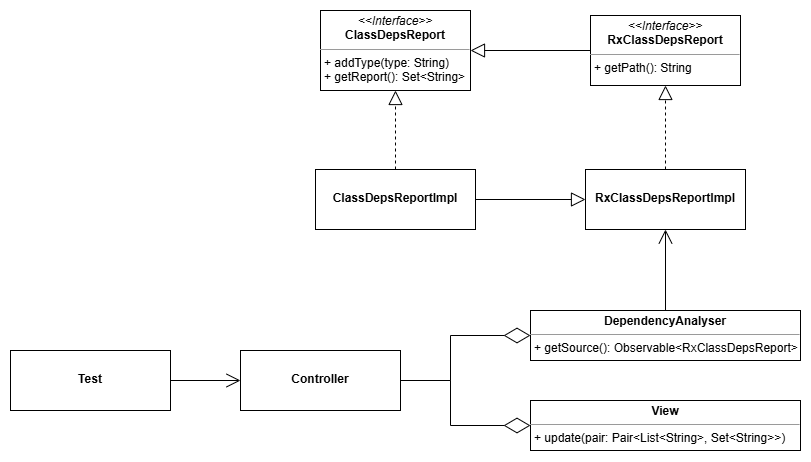

The diagram above was exported from draw.io. Its source (the exported page's mxGraphModel, read from the mxfile embedded in the PNG):
<mxGraphModel dx="1034" dy="3927" grid="1" gridSize="10" guides="1" tooltips="1" connect="1" arrows="1" fold="1" page="1" pageScale="1" pageWidth="827" pageHeight="1169" math="0" shadow="0">
  <root>
    <mxCell id="WIyWlLk6GJQsqaUBKTNV-0" />
    <mxCell id="WIyWlLk6GJQsqaUBKTNV-1" parent="WIyWlLk6GJQsqaUBKTNV-0" />
    <mxCell id="abGJAD1XLBtD331P0YCd-26" value="&lt;p style=&quot;margin: 0px ; margin-top: 4px ; text-align: center&quot;&gt;&lt;i&gt;&amp;lt;&amp;lt;Interface&amp;gt;&amp;gt;&lt;/i&gt;&lt;br&gt;&lt;b&gt;ClassDepsReport&lt;/b&gt;&lt;/p&gt;&lt;hr size=&quot;1&quot;&gt;&lt;p style=&quot;margin: 0px ; margin-left: 4px&quot;&gt;+ addType(type: String)&lt;br&gt;&lt;/p&gt;&lt;p style=&quot;margin: 0px ; margin-left: 4px&quot;&gt;+ getReport(): Set&amp;lt;String&amp;gt;&lt;/p&gt;" style="verticalAlign=top;align=left;overflow=fill;fontSize=12;fontFamily=Helvetica;html=1;" parent="WIyWlLk6GJQsqaUBKTNV-1" vertex="1">
      <mxGeometry x="350" y="-3480" width="150" height="80" as="geometry" />
    </mxCell>
    <mxCell id="abGJAD1XLBtD331P0YCd-29" value="" style="endArrow=block;dashed=1;endFill=0;endSize=12;html=1;rounded=0;exitX=0.5;exitY=0;exitDx=0;exitDy=0;entryX=0.5;entryY=1;entryDx=0;entryDy=0;" parent="WIyWlLk6GJQsqaUBKTNV-1" source="is2iIvQ-1i9xi_y9miu3-14" target="abGJAD1XLBtD331P0YCd-26" edge="1">
      <mxGeometry width="160" relative="1" as="geometry">
        <mxPoint x="425" y="-3330" as="sourcePoint" />
        <mxPoint x="440" y="-3360" as="targetPoint" />
        <Array as="points" />
      </mxGeometry>
    </mxCell>
    <mxCell id="abGJAD1XLBtD331P0YCd-30" style="edgeStyle=orthogonalEdgeStyle;rounded=0;orthogonalLoop=1;jettySize=auto;html=1;exitX=0.5;exitY=1;exitDx=0;exitDy=0;" parent="WIyWlLk6GJQsqaUBKTNV-1" edge="1">
      <mxGeometry relative="1" as="geometry">
        <mxPoint x="320" y="-3240" as="sourcePoint" />
        <mxPoint x="320" y="-3240" as="targetPoint" />
      </mxGeometry>
    </mxCell>
    <mxCell id="abGJAD1XLBtD331P0YCd-33" value="" style="endArrow=diamondThin;endFill=0;endSize=24;html=1;rounded=0;entryX=0;entryY=0.5;entryDx=0;entryDy=0;exitX=1;exitY=0.5;exitDx=0;exitDy=0;" parent="WIyWlLk6GJQsqaUBKTNV-1" source="is2iIvQ-1i9xi_y9miu3-12" target="is2iIvQ-1i9xi_y9miu3-13" edge="1">
      <mxGeometry width="160" relative="1" as="geometry">
        <mxPoint x="80" y="-3470" as="sourcePoint" />
        <mxPoint x="30" y="-3400" as="targetPoint" />
        <Array as="points">
          <mxPoint x="480" y="-3110" />
          <mxPoint x="480" y="-3155" />
        </Array>
      </mxGeometry>
    </mxCell>
    <mxCell id="abGJAD1XLBtD331P0YCd-37" value="&lt;p style=&quot;margin: 0px ; margin-top: 4px ; text-align: center&quot;&gt;&lt;b&gt;&lt;br&gt;&lt;/b&gt;&lt;/p&gt;&lt;p style=&quot;margin: 0px ; margin-top: 4px ; text-align: center&quot;&gt;&lt;b&gt;RxClassDepsReportImpl&lt;/b&gt;&lt;/p&gt;" style="verticalAlign=top;align=left;overflow=fill;fontSize=12;fontFamily=Helvetica;html=1;" parent="WIyWlLk6GJQsqaUBKTNV-1" vertex="1">
      <mxGeometry x="615" y="-3321" width="160" height="60" as="geometry" />
    </mxCell>
    <mxCell id="abGJAD1XLBtD331P0YCd-38" value="" style="endArrow=block;dashed=1;endFill=0;endSize=12;html=1;rounded=0;exitX=0.5;exitY=0;exitDx=0;exitDy=0;entryX=0.5;entryY=1;entryDx=0;entryDy=0;" parent="WIyWlLk6GJQsqaUBKTNV-1" source="abGJAD1XLBtD331P0YCd-37" edge="1" target="is2iIvQ-1i9xi_y9miu3-10">
      <mxGeometry width="160" relative="1" as="geometry">
        <mxPoint x="330" y="-3290" as="sourcePoint" />
        <mxPoint x="445" y="-3379" as="targetPoint" />
        <Array as="points" />
      </mxGeometry>
    </mxCell>
    <mxCell id="abGJAD1XLBtD331P0YCd-39" value="&lt;p style=&quot;margin: 0px ; margin-top: 4px ; text-align: center&quot;&gt;&lt;b&gt;&lt;br&gt;&lt;/b&gt;&lt;/p&gt;&lt;p style=&quot;margin: 0px ; margin-top: 4px ; text-align: center&quot;&gt;&lt;b&gt;Test&lt;/b&gt;&lt;/p&gt;" style="verticalAlign=top;align=left;overflow=fill;fontSize=12;fontFamily=Helvetica;html=1;" parent="WIyWlLk6GJQsqaUBKTNV-1" vertex="1">
      <mxGeometry x="40" y="-3140" width="160" height="60" as="geometry" />
    </mxCell>
    <mxCell id="abGJAD1XLBtD331P0YCd-44" value="" style="endArrow=block;endFill=0;endSize=12;html=1;rounded=0;entryX=1;entryY=0.5;entryDx=0;entryDy=0;exitX=0;exitY=0.5;exitDx=0;exitDy=0;" parent="WIyWlLk6GJQsqaUBKTNV-1" source="is2iIvQ-1i9xi_y9miu3-10" target="abGJAD1XLBtD331P0YCd-26" edge="1">
      <mxGeometry width="160" relative="1" as="geometry">
        <mxPoint x="570" y="-3400" as="sourcePoint" />
        <mxPoint x="360" y="-3240" as="targetPoint" />
        <Array as="points" />
      </mxGeometry>
    </mxCell>
    <mxCell id="abGJAD1XLBtD331P0YCd-53" value="" style="endArrow=open;endFill=1;endSize=12;html=1;rounded=0;exitX=1;exitY=0.5;exitDx=0;exitDy=0;entryX=0;entryY=0.5;entryDx=0;entryDy=0;" parent="WIyWlLk6GJQsqaUBKTNV-1" source="abGJAD1XLBtD331P0YCd-39" target="is2iIvQ-1i9xi_y9miu3-12" edge="1">
      <mxGeometry width="160" relative="1" as="geometry">
        <mxPoint x="730" y="-3120" as="sourcePoint" />
        <mxPoint x="595" y="-3170" as="targetPoint" />
        <Array as="points" />
      </mxGeometry>
    </mxCell>
    <mxCell id="is2iIvQ-1i9xi_y9miu3-10" value="&lt;p style=&quot;margin: 0px ; margin-top: 4px ; text-align: center&quot;&gt;&lt;i&gt;&amp;lt;&amp;lt;Interface&amp;gt;&amp;gt;&lt;/i&gt;&lt;br&gt;&lt;b&gt;RxClassDepsReport&lt;/b&gt;&lt;/p&gt;&lt;hr size=&quot;1&quot;&gt;&lt;p style=&quot;margin: 0px ; margin-left: 4px&quot;&gt;&lt;span style=&quot;background-color: transparent; color: light-dark(rgb(0, 0, 0), rgb(255, 255, 255));&quot;&gt;+ getPath(): String&lt;/span&gt;&lt;/p&gt;" style="verticalAlign=top;align=left;overflow=fill;fontSize=12;fontFamily=Helvetica;html=1;" vertex="1" parent="WIyWlLk6GJQsqaUBKTNV-1">
      <mxGeometry x="620" y="-3475" width="150" height="70" as="geometry" />
    </mxCell>
    <mxCell id="is2iIvQ-1i9xi_y9miu3-11" value="" style="endArrow=block;endFill=0;endSize=12;html=1;rounded=0;entryX=0;entryY=0.5;entryDx=0;entryDy=0;exitX=1;exitY=0.5;exitDx=0;exitDy=0;" edge="1" parent="WIyWlLk6GJQsqaUBKTNV-1" source="is2iIvQ-1i9xi_y9miu3-14" target="abGJAD1XLBtD331P0YCd-37">
      <mxGeometry width="160" relative="1" as="geometry">
        <mxPoint x="511.5" y="-3291" as="sourcePoint" />
        <mxPoint x="510" y="-3430" as="targetPoint" />
        <Array as="points" />
      </mxGeometry>
    </mxCell>
    <mxCell id="is2iIvQ-1i9xi_y9miu3-12" value="&lt;p style=&quot;margin: 0px ; margin-top: 4px ; text-align: center&quot;&gt;&lt;b&gt;&lt;br&gt;&lt;/b&gt;&lt;/p&gt;&lt;p style=&quot;margin: 0px ; margin-top: 4px ; text-align: center&quot;&gt;&lt;b&gt;Controller&lt;/b&gt;&lt;/p&gt;" style="verticalAlign=top;align=left;overflow=fill;fontSize=12;fontFamily=Helvetica;html=1;" vertex="1" parent="WIyWlLk6GJQsqaUBKTNV-1">
      <mxGeometry x="270" y="-3140" width="160" height="60" as="geometry" />
    </mxCell>
    <mxCell id="is2iIvQ-1i9xi_y9miu3-13" value="&lt;p style=&quot;margin: 0px ; margin-top: 4px ; text-align: center&quot;&gt;&lt;b&gt;DependencyAnalyser&lt;/b&gt;&lt;/p&gt;&lt;hr size=&quot;1&quot;&gt;&lt;p style=&quot;margin: 0px ; margin-left: 4px&quot;&gt;&lt;span style=&quot;background-color: transparent; color: light-dark(rgb(0, 0, 0), rgb(255, 255, 255));&quot;&gt;+ getSource(): Observable&amp;lt;RxClassDepsReport&amp;gt;&lt;/span&gt;&lt;/p&gt;" style="verticalAlign=top;align=left;overflow=fill;fontSize=12;fontFamily=Helvetica;html=1;" vertex="1" parent="WIyWlLk6GJQsqaUBKTNV-1">
      <mxGeometry x="560" y="-3180" width="270" height="50" as="geometry" />
    </mxCell>
    <mxCell id="is2iIvQ-1i9xi_y9miu3-14" value="&lt;p style=&quot;margin: 0px ; margin-top: 4px ; text-align: center&quot;&gt;&lt;b&gt;&lt;br&gt;&lt;/b&gt;&lt;/p&gt;&lt;p style=&quot;margin: 0px ; margin-top: 4px ; text-align: center&quot;&gt;&lt;b&gt;ClassDepsReportImpl&lt;/b&gt;&lt;/p&gt;" style="verticalAlign=top;align=left;overflow=fill;fontSize=12;fontFamily=Helvetica;html=1;" vertex="1" parent="WIyWlLk6GJQsqaUBKTNV-1">
      <mxGeometry x="345" y="-3321" width="160" height="60" as="geometry" />
    </mxCell>
    <mxCell id="is2iIvQ-1i9xi_y9miu3-16" value="&lt;p style=&quot;margin: 0px ; margin-top: 4px ; text-align: center&quot;&gt;&lt;b&gt;View&lt;/b&gt;&lt;/p&gt;&lt;hr size=&quot;1&quot;&gt;&lt;p style=&quot;margin: 0px ; margin-left: 4px&quot;&gt;&lt;span style=&quot;background-color: transparent; color: light-dark(rgb(0, 0, 0), rgb(255, 255, 255));&quot;&gt;+ update(pair: Pair&amp;lt;List&amp;lt;String&amp;gt;, Set&amp;lt;String&amp;gt;&amp;gt;)&lt;/span&gt;&lt;/p&gt;" style="verticalAlign=top;align=left;overflow=fill;fontSize=12;fontFamily=Helvetica;html=1;" vertex="1" parent="WIyWlLk6GJQsqaUBKTNV-1">
      <mxGeometry x="560" y="-3090" width="270" height="50" as="geometry" />
    </mxCell>
    <mxCell id="is2iIvQ-1i9xi_y9miu3-17" value="" style="endArrow=open;endFill=1;endSize=12;html=1;rounded=0;exitX=0.5;exitY=0;exitDx=0;exitDy=0;entryX=0.5;entryY=1;entryDx=0;entryDy=0;" edge="1" parent="WIyWlLk6GJQsqaUBKTNV-1" source="is2iIvQ-1i9xi_y9miu3-13" target="abGJAD1XLBtD331P0YCd-37">
      <mxGeometry width="160" relative="1" as="geometry">
        <mxPoint x="690" y="-3220" as="sourcePoint" />
        <mxPoint x="760" y="-3220" as="targetPoint" />
        <Array as="points" />
      </mxGeometry>
    </mxCell>
    <mxCell id="is2iIvQ-1i9xi_y9miu3-18" value="" style="endArrow=diamondThin;endFill=0;endSize=24;html=1;rounded=0;entryX=0;entryY=0.5;entryDx=0;entryDy=0;exitX=1;exitY=0.5;exitDx=0;exitDy=0;" edge="1" parent="WIyWlLk6GJQsqaUBKTNV-1" source="is2iIvQ-1i9xi_y9miu3-12" target="is2iIvQ-1i9xi_y9miu3-16">
      <mxGeometry width="160" relative="1" as="geometry">
        <mxPoint x="435" y="-3090" as="sourcePoint" />
        <mxPoint x="565" y="-3115" as="targetPoint" />
        <Array as="points">
          <mxPoint x="480" y="-3110" />
          <mxPoint x="480" y="-3065" />
        </Array>
      </mxGeometry>
    </mxCell>
  </root>
</mxGraphModel>